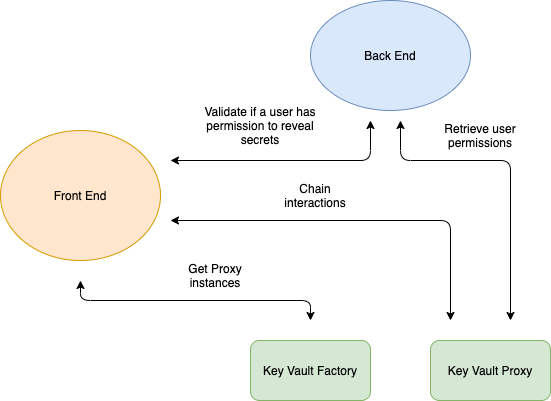

The diagram above was exported from draw.io. Its source (the exported page's mxGraphModel, read from the mxfile embedded in the PNG):
<mxGraphModel dx="891" dy="591" grid="1" gridSize="10" guides="1" tooltips="1" connect="1" arrows="1" fold="1" page="1" pageScale="1" pageWidth="850" pageHeight="1100" math="0" shadow="0">
  <root>
    <mxCell id="0" />
    <mxCell id="1" parent="0" />
    <mxCell id="fR5SsTkyxSwN5b6frMb4-13" value="Front End&lt;span style=&quot;color: rgba(0 , 0 , 0 , 0) ; font-family: monospace ; font-size: 0px&quot;&gt;%3CmxGraphModel%3E%3Croot%3E%3CmxCell%20id%3D%220%22%2F%3E%3CmxCell%20id%3D%221%22%20parent%3D%220%22%2F%3E%3CmxCell%20id%3D%222%22%20value%3D%22%22%20style%3D%22endArrow%3Dclassic%3Bhtml%3D1%3B%22%20edge%3D%221%22%20parent%3D%221%22%3E%3CmxGeometry%20width%3D%2250%22%20height%3D%2250%22%20relative%3D%221%22%20as%3D%22geometry%22%3E%3CmxPoint%20x%3D%22300%22%20y%3D%22615%22%20as%3D%22sourcePoint%22%2F%3E%3CmxPoint%20x%3D%22730%22%20y%3D%22615%22%20as%3D%22targetPoint%22%2F%3E%3C%2FmxGeometry%3E%3C%2FmxCell%3E%3CmxCell%20id%3D%223%22%20value%3D%22Authorize%20users%20by%20providing%20their%20public%20key%22%20style%3D%22text%3Bhtml%3D1%3BstrokeColor%3Dnone%3BfillColor%3Dnone%3Balign%3Dcenter%3BverticalAlign%3Dmiddle%3BwhiteSpace%3Dwrap%3Brounded%3D0%3B%22%20vertex%3D%221%22%20parent%3D%221%22%3E%3CmxGeometry%20x%3D%22465%22%20y%3D%22580%22%20width%3D%22135%22%20height%3D%2230%22%20as%3D%22geometry%22%2F%3E%3C%2FmxCell%3E%3C%2Froot%3E%3C%2FmxGraphModel%3E&lt;/span&gt;" style="ellipse;whiteSpace=wrap;html=1;fillColor=#ffe6cc;strokeColor=#d79b00;" vertex="1" parent="1">
      <mxGeometry x="80" y="200" width="160" height="130" as="geometry" />
    </mxCell>
    <mxCell id="fR5SsTkyxSwN5b6frMb4-15" value="Back End&lt;span style=&quot;color: rgba(0 , 0 , 0 , 0) ; font-family: monospace ; font-size: 0px&quot;&gt;%3CmxGraphModel%3E%3Croot%3E%3CmxCell%20id%3D%220%22%2F%3E%3CmxCell%20id%3D%221%22%20parent%3D%220%22%2F%3E%3CmxCell%20id%3D%222%22%20value%3D%22%22%20style%3D%22endArrow%3Dclassic%3Bhtml%3D1%3B%22%20edge%3D%221%22%20parent%3D%221%22%3E%3CmxGeometry%20width%3D%2250%22%20height%3D%2250%22%20relative%3D%221%22%20as%3D%22geometry%22%3E%3CmxPoint%20x%3D%22300%22%20y%3D%22615%22%20as%3D%22sourcePoint%22%2F%3E%3CmxPoint%20x%3D%22730%22%20y%3D%22615%22%20as%3D%22targetPoint%22%2F%3E%3C%2FmxGeometry%3E%3C%2FmxCell%3E%3CmxCell%20id%3D%223%22%20value%3D%22Authorize%20users%20by%20providing%20their%20public%20key%22%20style%3D%22text%3Bhtml%3D1%3BstrokeColor%3Dnone%3BfillColor%3Dnone%3Balign%3Dcenter%3BverticalAlign%3Dmiddle%3BwhiteSpace%3Dwrap%3Brounded%3D0%3B%22%20vertex%3D%221%22%20parent%3D%221%22%3E%3CmxGeometry%20x%3D%22465%22%20y%3D%22580%22%20width%3D%22135%22%20height%3D%2230%22%20as%3D%22geometry%22%2F%3E%3C%2FmxCell%3E%3C%2Froot%3E%3C%2FmxGraphModel%3E&lt;/span&gt;" style="ellipse;whiteSpace=wrap;html=1;fillColor=#dae8fc;strokeColor=#6c8ebf;" vertex="1" parent="1">
      <mxGeometry x="390" y="70" width="160" height="110" as="geometry" />
    </mxCell>
    <mxCell id="fR5SsTkyxSwN5b6frMb4-16" value="Key Vault Proxy" style="rounded=1;whiteSpace=wrap;html=1;fillColor=#d5e8d4;strokeColor=#82b366;" vertex="1" parent="1">
      <mxGeometry x="510" y="410" width="120" height="60" as="geometry" />
    </mxCell>
    <mxCell id="fR5SsTkyxSwN5b6frMb4-17" value="Key Vault Factory" style="rounded=1;whiteSpace=wrap;html=1;fillColor=#d5e8d4;strokeColor=#82b366;" vertex="1" parent="1">
      <mxGeometry x="330" y="410" width="120" height="60" as="geometry" />
    </mxCell>
    <mxCell id="fR5SsTkyxSwN5b6frMb4-19" value="" style="endArrow=classic;startArrow=classic;html=1;" edge="1" parent="1">
      <mxGeometry width="50" height="50" relative="1" as="geometry">
        <mxPoint x="160" y="350" as="sourcePoint" />
        <mxPoint x="390" y="390" as="targetPoint" />
        <Array as="points">
          <mxPoint x="160" y="370" />
          <mxPoint x="390" y="370" />
        </Array>
      </mxGeometry>
    </mxCell>
    <mxCell id="fR5SsTkyxSwN5b6frMb4-20" value="Get Proxy instances" style="text;html=1;strokeColor=none;fillColor=none;align=center;verticalAlign=middle;whiteSpace=wrap;rounded=0;" vertex="1" parent="1">
      <mxGeometry x="260" y="330" width="70" height="30" as="geometry" />
    </mxCell>
    <mxCell id="fR5SsTkyxSwN5b6frMb4-21" value="" style="endArrow=classic;startArrow=classic;html=1;" edge="1" parent="1">
      <mxGeometry width="50" height="50" relative="1" as="geometry">
        <mxPoint x="250" y="290" as="sourcePoint" />
        <mxPoint x="530" y="390" as="targetPoint" />
        <Array as="points">
          <mxPoint x="530" y="290" />
        </Array>
      </mxGeometry>
    </mxCell>
    <mxCell id="fR5SsTkyxSwN5b6frMb4-22" value="Chain interactions" style="text;html=1;strokeColor=none;fillColor=none;align=center;verticalAlign=middle;whiteSpace=wrap;rounded=0;" vertex="1" parent="1">
      <mxGeometry x="360" y="250" width="70" height="30" as="geometry" />
    </mxCell>
    <mxCell id="fR5SsTkyxSwN5b6frMb4-23" value="" style="endArrow=classic;startArrow=classic;html=1;" edge="1" parent="1">
      <mxGeometry width="50" height="50" relative="1" as="geometry">
        <mxPoint x="250" y="230" as="sourcePoint" />
        <mxPoint x="450" y="190" as="targetPoint" />
        <Array as="points">
          <mxPoint x="450" y="230" />
        </Array>
      </mxGeometry>
    </mxCell>
    <mxCell id="fR5SsTkyxSwN5b6frMb4-24" value="Validate if a user has permission to reveal secrets" style="text;html=1;strokeColor=none;fillColor=none;align=center;verticalAlign=middle;whiteSpace=wrap;rounded=0;" vertex="1" parent="1">
      <mxGeometry x="270" y="170" width="140" height="50" as="geometry" />
    </mxCell>
    <mxCell id="fR5SsTkyxSwN5b6frMb4-25" value="" style="endArrow=classic;startArrow=classic;html=1;" edge="1" parent="1">
      <mxGeometry width="50" height="50" relative="1" as="geometry">
        <mxPoint x="480" y="190" as="sourcePoint" />
        <mxPoint x="590" y="390" as="targetPoint" />
        <Array as="points">
          <mxPoint x="480" y="230" />
          <mxPoint x="590" y="230" />
        </Array>
      </mxGeometry>
    </mxCell>
    <mxCell id="fR5SsTkyxSwN5b6frMb4-27" value="Retrieve user permissions" style="text;html=1;strokeColor=none;fillColor=none;align=center;verticalAlign=middle;whiteSpace=wrap;rounded=0;" vertex="1" parent="1">
      <mxGeometry x="490" y="180" width="140" height="50" as="geometry" />
    </mxCell>
  </root>
</mxGraphModel>